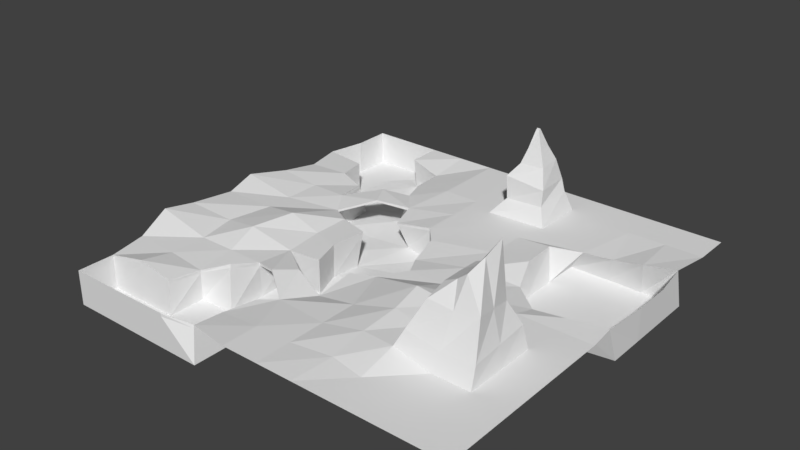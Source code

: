# Source: Map2.blend  (saved by Blender 2.79.0; exported with 4.5.12 LTS)
import bpy
from mathutils import Matrix  # noqa: F401  (used for matrix-valued properties, if any)

bpy.ops.wm.read_factory_settings(use_empty=True)
scene = bpy.context.scene
scene.name = 'Scene'

# ---- collections
col_collection_1 = bpy.data.collections.new('Collection 1'); scene.collection.children.link(col_collection_1)

# ---- world
world_world = bpy.data.worlds.new('World'); scene.world = world_world
world_world.color = (0.05088, 0.05088, 0.05088)
world_world.use_sun_shadow = False
world_world.sun_shadow_jitter_overblur = 0.0
world_world.cycles.sampling_method = 'MANUAL'

# ---- meshes
me_plane = bpy.data.meshes.new('Plane')
me_plane.from_pydata([(-7.841, -7.841, 0.0), (7.841, -7.841, 0.0), (-7.841, 7.841, 0.0), (7.841, 7.841, 0.0), (-6.416, -7.841, 0.0), (-4.99, -7.841, 0.0), (-3.564, -7.841, 0.0), (-2.456, -7.461, -0.1599), (-0.7128, -7.841, 0.0), (0.7128, -7.841, 0.0), (2.139, -7.841, 0.0), (3.564, -7.841, 0.0), (4.99, -7.841, 0.0), (6.416, -7.841, 0.0), (6.416, 7.841, 0.0), (4.99, 7.841, 0.0), (3.564, 7.841, 0.0), (2.139, 7.841, 0.0), (0.7128, 7.841, 0.0), (-0.7128, 7.841, 0.0), (-2.139, 7.841, 0.0), (-3.564, 7.841, 0.0), (-4.99, 7.841, 0.0), (-6.416, 7.841, 0.0), (-7.841, 6.416, 0.0), (-8.146, 4.99, 0.0), (-7.841, 3.564, 0.0), (-7.965, 2.071, 0.2115), (-8.495, 0.6954, 0.3744), (-8.281, -0.5524, 0.146), (-8.366, -2.337, 0.3113), (-8.501, -3.535, 0.4787), (-8.146, -4.915, 0.02422), (-7.841, -6.416, 0.0), (7.841, -6.416, 0.0), (7.841, -4.99, 0.0), (7.841, -3.564, 0.0), (7.841, -2.139, 0.0), (7.841, -0.7128, 0.0), (7.782, 0.2666, 0.06015), (7.841, 2.139, 0.0), (7.841, 3.564, 0.0), (7.732, 4.79, 0.1491), (7.841, 6.416, 0.0), (-6.441, -6.301, 0.2414), (-6.416, -4.99, 0.0), (-6.416, -3.564, 0.0), (-6.644, -2.101, 0.06272), (-6.289, -0.4204, 0.07895), (-6.416, 0.7128, 0.0), (-6.416, 2.139, 0.0), (-6.284, 3.704, 2.806e-11), (-6.466, 4.782, 4.735e-10), (-5.049, -6.281, -0.02399), (-4.823, -5.115, -0.07605), (-4.99, -3.564, 0.0), (-5.18, -2.32, 0.3658), (-4.761, -0.7505, 0.4366), (-4.414, 1.249, -0.1042), (-4.99, 2.139, 0.0), (-5.301, 3.434, -0.1485), (-5.093, 6.642, -0.07523), (-3.817, -4.645, 0.316), (-3.564, -3.564, 0.0), (-3.436, -2.22, -0.04026), (-3.564, -0.7128, 0.0), (-3.564, 0.7128, 0.0), (-3.233, 4.049, -0.1811), (-3.623, 5.038, -0.2545), (-3.714, 6.327, -0.2821), (-2.411, -6.315, -0.2191), (-2.058, -5.14, -0.1522), (-2.139, -2.139, 0.0), (-2.462, -1.059, 0.0311), (-2.335, 0.3421, 0.03462), (-2.123, 1.985, -0.192), (-2.482, 3.111, -0.1178), (-2.139, 4.99, 0.0), (-2.139, 6.416, 0.0), (-0.7128, -6.416, 0.0), (-1.473, -4.684, -0.1429), (-0.948, -3.422, -0.3796), (-0.8925, -1.978, -0.1287), (-0.7128, 2.139, 0.0), (-0.7128, 3.564, 0.0), (-0.7128, 4.99, 0.0), (-0.7128, 6.416, 0.0), (0.7128, -6.416, 0.0), (0.7128, -4.99, 0.0), (0.7128, -3.564, 0.0), (0.08598, -1.733, -0.02153), (0.7128, -0.7128, 0.0), (0.2305, 0.1399, -0.1277), (-0.1007, 1.443, -0.01578), (0.7128, 3.564, 0.0), (0.1881, 4.555, 0.0), (0.2318, 6.709, 0.0), (2.321, -6.257, 0.0886), (2.271, -4.846, 0.2787), (2.356, -3.45, 0.4535), (2.21, -2.2, 0.6417), (2.139, -0.7128, 0.0), (2.139, 0.7128, 0.0), (2.139, 2.139, 0.0), (2.139, 3.564, 0.0), (2.432, 4.697, 0.0), (2.432, 6.709, 0.0), (3.564, -6.416, 0.0), (3.564, -4.99, 0.3577), (3.564, -3.564, 0.3581), (3.564, -2.139, 0.4427), (3.564, -0.7128, 0.0), (3.964, 1.027, -0.1986), (3.564, 2.139, 0.1499), (3.493, 3.507, 0.1368), (4.476, 4.134, -0.03228), (3.564, 6.416, 0.0), (4.99, -6.416, 0.0), (4.99, -4.99, 0.0), (4.484, -4.567, 2.14), (4.99, -2.139, 0.0), (4.99, -0.7128, 0.0), (5.133, 0.02724, -0.1375), (5.508, 4.421, -0.07772), (4.99, 6.416, 0.0), (6.416, -6.416, 0.0), (6.416, -4.99, 0.0), (6.416, -3.564, 0.0), (6.416, -2.139, 0.0), (6.416, -0.7128, 0.0), (6.366, -0.02259, 0.05156), (6.614, 4.455, 0.1019), (6.416, 6.416, 0.0), (-7.841, -6.416, -1.333), (-7.841, -7.841, -1.333), (-6.416, 7.841, -1.333), (-7.841, 7.841, -1.333), (-6.416, -7.841, -1.333), (-4.99, -7.841, -1.333), (-3.564, -7.841, -1.333), (-2.139, -7.841, -1.333), (-4.99, 7.841, -1.333), (-6.416, 6.416, -1.333), (-4.944, 6.618, -1.239), (-7.841, 6.416, -1.333), (-8.146, 4.99, -1.333), (-6.416, -6.416, -1.333), (-6.284, 3.704, -1.333), (-6.466, 4.782, -1.333), (-4.99, -6.416, -1.333), (-4.99, -4.99, -1.333), (-4.99, 0.7128, -1.333), (-4.99, 2.139, -1.333), (-5.145, 3.704, -1.333), (-5.145, 4.843, -1.333), (-3.564, -6.416, -1.333), (-3.564, -4.99, -1.333), (-3.564, -3.564, -1.333), (-3.564, -2.139, -1.333), (-3.564, 0.7128, -1.333), (-3.564, 2.139, -1.333), (-3.405, 3.685, -1.189), (-3.564, 4.99, -1.333), (-3.564, 6.416, -1.333), (-2.139, -6.416, -1.333), (-2.139, -4.99, -1.333), (-2.139, -3.564, -1.333), (-2.139, -2.139, -1.333), (-2.505, -1.056, -1.268), (-2.498, 0.186, -1.384), (-1.829, 2.289, -1.24), (-1.978, 3.755, -1.131), (-0.7128, -4.99, -1.333), (-0.7128, -3.564, -1.333), (-0.517, -2.287, -1.232), (-0.7128, -0.7128, -1.333), (-0.7128, 0.7128, -1.333), (-0.7128, 2.139, -1.333), (0.1043, -1.899, -1.317), (0.7128, -0.7128, -1.333), (0.7128, 0.7128, -1.333), (0.3022, 1.98, -1.686), (7.841, 0.7128, -1.29), (7.841, 2.139, -1.29), (7.841, 3.564, -1.29), (7.841, 4.99, -1.29), (3.564, 0.7128, -1.29), (3.564, 2.139, -1.29), (3.564, 3.564, -1.29), (3.564, 4.99, -1.29), (5.007, 0.1739, -1.305), (4.99, 2.139, -1.29), (4.99, 3.564, -1.29), (4.99, 4.99, -1.29), (6.361, 0.42, -1.235), (6.416, 2.139, -1.29), (6.416, 3.564, -1.29), (6.416, 4.99, -1.29), (0.6623, 4.966, 0.5834), (0.6828, 6.47, 0.7175), (2.169, 4.936, 0.6895), (2.189, 6.44, 0.8235), (0.7078, 4.818, 1.56), (0.5554, 6.32, 1.502), (2.193, 4.96, 1.328), (2.041, 6.462, 1.27), (1.033, 5.181, 2.015), (0.976, 6.114, 2.067), (1.967, 5.236, 2.046), (1.91, 6.169, 2.098), (1.214, 5.371, 2.609), (1.182, 5.883, 2.638), (1.726, 5.401, 2.626), (1.695, 5.913, 2.655), (1.389, 5.537, 3.31), (1.37, 5.644, 3.34), (1.497, 5.562, 3.289), (1.478, 5.669, 3.319), (3.901, -4.863, 1.011), (3.851, -3.628, 1.069), (3.799, -2.398, 1.199), (5.143, -4.799, 0.7293), (4.682, -4.043, 2.557), (5.042, -2.33, 0.8444), (6.379, -4.75, 0.7577), (6.328, -3.515, 0.8153), (6.278, -2.281, 0.8729), (4.352, -3.741, 1.984), (4.215, -2.907, 1.878), (5.34, -4.459, 1.989), (5.077, -2.807, 1.678), (6.177, -4.314, 2.047), (6.045, -3.488, 1.892), (5.913, -2.663, 1.737), (4.709, -3.312, 2.591), (4.798, -2.688, 2.653), (5.198, -4.113, 2.84), (5.272, -3.433, 2.897), (5.387, -2.811, 2.931), (5.576, -4.163, 3.148), (5.73, -3.54, 3.479), (5.844, -2.919, 3.871), (-5.044, -6.293, -0.1369), (-3.564, -7.841, -0.115), (-4.99, -7.841, -0.115), (-2.349, 0.3286, -0.08774), (-6.416, -7.841, -0.115), (-2.065, -5.127, -0.254), (-2.428, -7.494, -0.2611), (-2.387, -6.323, -0.3152), (-0.8601, -2.005, -0.2239), (-6.416, 7.841, -0.115), (-7.841, 7.841, -0.115), (-4.99, 2.139, -0.115), (-6.439, -6.311, 0.1056), (-3.701, 6.335, -0.3728), (-2.139, -2.139, -0.115), (-3.447, -2.213, -0.1518), (-1.408, -4.71, -0.2455), (-0.9277, -3.434, -0.4619), (0.2721, 0.1893, -0.2317), (-3.248, 4.018, -0.3222), (-3.618, 5.034, -0.3476), (-4.464, 1.203, -0.2102), (-3.564, 0.7128, -0.115), (0.08756, -1.747, -0.1333), (0.7128, -0.7128, -0.115), (-7.841, -6.416, -0.115), (-7.841, -7.841, -0.115), (-6.284, 3.704, -0.115), (-5.287, 3.458, -0.2507), (-0.0659, 1.489, -0.1599), (-0.7128, 2.139, -0.115), (-5.08, 6.64, -0.1756), (-4.99, 7.841, -0.115), (-2.438, 3.167, -0.2593), (-7.841, 6.416, -0.115), (-2.465, -1.059, -0.08094), (-8.146, 4.99, -0.115), (-6.466, 4.782, -0.115), (-2.098, 2.011, -0.2824), (-3.796, -4.675, 0.1737), (-3.564, -3.564, -0.115), (-4.837, -5.104, -0.1845), (-3.944, 3.232, 0.1425), (-3.899, 3.268, 0.1788), (-3.404, 2.345, 0.2063), (-3.397, 2.366, 0.1221), (-2.67, -3.856, 0.174), (-2.084, -3.15, 0.08342), (-2.657, -3.862, 0.09236), (-2.09, -3.143, 0.02723)], [], [(132, 43, 3, 14), (275, 261, 161, 171), (242, 254, 146, 149), (61, 69, 21, 22), (69, 78, 20, 21), (78, 86, 19, 20), (86, 96, 18, 19), (96, 106, 17, 18), (106, 116, 16, 17), (116, 124, 15, 16), (124, 132, 14, 15), (12, 13, 125, 117), (117, 125, 126, 118), (109, 108, 218, 219), (108, 118, 221, 218), (120, 128, 129, 121), (121, 129, 130, 122), (42, 131, 197, 185), (40, 41, 184, 183), (115, 114, 188, 189), (123, 131, 132, 124), (11, 12, 117, 107), (107, 117, 118, 108), (120, 110, 220, 223), (127, 128, 226, 225), (110, 120, 121, 111), (111, 121, 122, 112), (122, 130, 194, 190), (112, 122, 190, 186), (39, 40, 183, 182), (115, 123, 124, 116), (10, 11, 107, 97), (97, 107, 108, 98), (98, 108, 109, 99), (99, 109, 110, 100), (100, 110, 111, 101), (101, 111, 112, 102), (102, 112, 113, 103), (103, 113, 114, 104), (104, 114, 115, 105), (105, 115, 116, 106), (9, 10, 97, 87), (87, 97, 98, 88), (88, 98, 99, 89), (89, 99, 100, 90), (90, 100, 101, 91), (91, 101, 102, 92), (92, 102, 103, 93), (93, 103, 104, 94), (94, 104, 105, 95), (105, 106, 201, 200), (8, 9, 87, 79), (79, 87, 88, 80), (80, 88, 89, 81), (81, 89, 90, 82), (244, 243, 139, 138), (255, 273, 143, 163), (246, 244, 138, 137), (83, 93, 94, 84), (84, 94, 95, 85), (85, 95, 96, 86), (7, 8, 79, 70), (70, 79, 80, 71), (249, 247, 165, 164), (264, 245, 169, 159), (268, 246, 137, 134), (270, 253, 152, 153), (247, 258, 172, 165), (75, 83, 84, 76), (76, 84, 85, 77), (77, 85, 86, 78), (248, 249, 164, 140), (259, 250, 174, 173), (251, 252, 136, 135), (253, 263, 151, 152), (64, 72, 73, 65), (65, 73, 74, 66), (260, 271, 181, 180), (254, 267, 133, 146), (67, 76, 77, 68), (68, 77, 78, 69), (262, 255, 163, 162), (256, 257, 158, 167), (54, 62, 63, 55), (55, 63, 64, 56), (56, 64, 65, 57), (57, 65, 66, 58), (258, 259, 173, 172), (266, 260, 180, 179), (261, 262, 162, 161), (263, 264, 159, 151), (265, 266, 179, 178), (44, 53, 54, 45), (45, 54, 55, 46), (46, 55, 56, 47), (47, 56, 57, 48), (48, 57, 58, 49), (49, 58, 59, 50), (50, 59, 60, 51), (267, 268, 134, 133), (269, 270, 153, 147), (271, 272, 177, 181), (33, 44, 45, 32), (32, 45, 46, 31), (31, 46, 47, 30), (30, 47, 48, 29), (29, 48, 49, 28), (28, 49, 50, 27), (27, 50, 51, 26), (26, 51, 52, 25), (273, 274, 141, 143), (13, 1, 34, 125), (125, 34, 35, 126), (126, 35, 36, 127), (127, 36, 37, 128), (128, 37, 38, 129), (129, 38, 39, 130), (131, 123, 193, 197), (123, 115, 189, 193), (114, 113, 187, 188), (131, 42, 43, 132), (144, 142, 135, 136), (142, 143, 141, 135), (174, 178, 179, 175), (175, 179, 180, 176), (176, 180, 181, 177), (165, 172, 173, 166), (166, 173, 174, 167), (167, 174, 175, 168), (168, 175, 176, 169), (169, 176, 177, 170), (139, 140, 164, 155), (155, 164, 165, 156), (156, 165, 166, 157), (157, 166, 167, 158), (159, 169, 170, 160), (160, 170, 171, 161), (138, 139, 155, 149), (149, 155, 156, 150), (151, 159, 160, 152), (152, 160, 161, 153), (153, 161, 162, 154), (154, 162, 163, 143), (137, 138, 149, 146), (147, 153, 154, 148), (148, 154, 143, 142), (134, 137, 146, 133), (145, 148, 142, 144), (243, 248, 140, 139), (252, 276, 144, 136), (277, 256, 167, 168), (276, 278, 145, 144), (279, 269, 147, 148), (245, 277, 168, 169), (272, 280, 170, 177), (282, 281, 156, 157), (250, 265, 178, 174), (274, 251, 135, 141), (257, 282, 157, 158), (281, 283, 150, 156), (280, 275, 171, 170), (278, 279, 148, 145), (283, 242, 149, 150), (190, 194, 195, 191), (191, 195, 196, 192), (192, 196, 197, 193), (186, 190, 191, 187), (187, 191, 192, 188), (188, 192, 193, 189), (194, 182, 183, 195), (195, 183, 184, 196), (196, 184, 185, 197), (130, 39, 182, 194), (113, 112, 186, 187), (41, 42, 185, 184), (198, 200, 204, 202), (95, 105, 200, 198), (96, 95, 198, 199), (106, 96, 199, 201), (205, 203, 207, 209), (199, 198, 202, 203), (201, 199, 203, 205), (200, 201, 205, 204), (208, 209, 213, 212), (204, 205, 209, 208), (202, 204, 208, 206), (203, 202, 206, 207), (210, 212, 216, 214), (206, 208, 212, 210), (207, 206, 210, 211), (209, 207, 211, 213), (214, 216, 217, 215), (211, 210, 214, 215), (213, 211, 215, 217), (212, 213, 217, 216), (223, 220, 228, 230), (224, 225, 232, 231), (221, 224, 231, 229), (226, 223, 230, 233), (128, 120, 223, 226), (126, 127, 225, 224), (118, 126, 224, 221), (110, 109, 219, 220), (229, 231, 239, 236), (233, 230, 238, 241), (228, 227, 234, 235), (232, 233, 241, 240), (219, 218, 119, 227), (218, 221, 229, 119), (225, 226, 233, 232), (220, 219, 227, 228), (236, 239, 240, 237), (237, 240, 241, 238), (222, 236, 237, 234), (234, 237, 238, 235), (231, 232, 240, 239), (230, 228, 235, 238), (227, 119, 222, 234), (119, 229, 236, 222), (54, 53, 242, 283), (25, 52, 279, 278), (75, 76, 275, 280), (62, 54, 283, 281), (64, 63, 288, 289), (22, 23, 251, 274), (82, 90, 265, 250), (63, 62, 281, 282), (83, 75, 280, 272), (74, 73, 277, 245), (52, 51, 269, 279), (24, 25, 278, 276), (73, 72, 256, 277), (2, 24, 276, 252), (6, 7, 248, 243), (61, 22, 274, 273), (93, 83, 272, 271), (51, 60, 270, 269), (33, 0, 268, 267), (90, 91, 266, 265), (58, 66, 264, 263), (67, 68, 262, 261), (91, 92, 260, 266), (81, 259, 291, 289), (72, 64, 257, 256), (68, 69, 255, 262), (44, 33, 267, 254), (92, 93, 271, 260), (23, 2, 252, 251), (81, 82, 250, 259), (7, 70, 249, 248), (71, 80, 258, 247), (60, 59, 253, 270), (0, 4, 246, 268), (66, 74, 245, 264), (70, 71, 247, 249), (4, 5, 244, 246), (69, 61, 273, 255), (5, 6, 243, 244), (53, 44, 254, 242), (261, 275, 287, 284), (67, 261, 284, 285), (275, 76, 286, 287), (76, 67, 285, 286), (58, 263, 287, 286), (59, 58, 286, 285), (59, 285, 284, 253), (263, 253, 284, 287), (282, 257, 291, 290), (258, 80, 288, 290), (80, 81, 289, 288), (259, 258, 290, 291), (63, 282, 290, 288), (257, 64, 289, 291)])
_uv = me_plane.uv_layers.new(name='UVMap')
_uv.uv.foreach_set('vector', [0.5776, 0.1048, 0.5812, 0.04959, 0.6362, 0.05301, 0.6328, 0.1081, 0.9265, 0.5245, 0.9222, 0.4909, 0.946, 0.4923, 0.9564, 0.5216, 0.7846, 0.7446, 0.8038, 0.7594, 0.784, 0.7769, 0.7665, 0.756, 0.5774, 0.552, 0.5634, 0.4988, 0.6226, 0.4924, 0.6236, 0.5472, 0.5634, 0.4988, 0.5679, 0.4371, 0.6229, 0.4375, 0.6226, 0.4924, 0.5679, 0.4371, 0.5684, 0.382, 0.6234, 0.3826, 0.6229, 0.4375, 0.5684, 0.382, 0.5802, 0.3456, 0.6242, 0.3277, 0.6234, 0.3826, 0.5802, 0.3456, 0.5819, 0.2603, 0.6254, 0.2728, 0.6242, 0.3277, 0.5819, 0.2603, 0.5719, 0.2159, 0.6271, 0.218, 0.6254, 0.2728, 0.5719, 0.2159, 0.5743, 0.1602, 0.6296, 0.1631, 0.6271, 0.218, 0.5743, 0.1602, 0.5776, 0.1048, 0.6328, 0.1081, 0.6296, 0.1631, 0.01468, 0.1649, 0.01423, 0.11, 0.06914, 0.1095, 0.06969, 0.1644, 0.06969, 0.1644, 0.06914, 0.1095, 0.1241, 0.1089, 0.1247, 0.1639, 0.71, 0.2885, 0.6731, 0.2581, 0.6927, 0.2433, 0.724, 0.267, 0.6731, 0.2581, 0.6548, 0.2109, 0.6798, 0.2038, 0.6927, 0.2433, 0.2348, 0.1624, 0.2338, 0.1074, 0.2888, 0.1064, 0.2898, 0.1614, 0.2898, 0.1614, 0.2888, 0.1064, 0.3155, 0.1075, 0.3185, 0.1553, 0.7095, 0.7895, 0.7066, 0.7667, 0.739, 0.757, 0.738, 0.799, 0.6668, 0.7975, 0.6937, 0.7943, 0.704, 0.822, 0.6688, 0.8286, 0.6835, 0.726, 0.6648, 0.7156, 0.6711, 0.6865, 0.707, 0.6879, 0.4982, 0.135, 0.5022, 0.09187, 0.5776, 0.1048, 0.5743, 0.1602, 0.01503, 0.2199, 0.01468, 0.1649, 0.06969, 0.1644, 0.07021, 0.2195, 0.07021, 0.2195, 0.06969, 0.1644, 0.1247, 0.1639, 0.1263, 0.2201, 0.7408, 0.0442, 0.7901, 0.02779, 0.7994, 0.0552, 0.7568, 0.07031, 0.6756, 0.1155, 0.7006, 0.07271, 0.7225, 0.09282, 0.702, 0.1275, 0.2343, 0.2191, 0.2348, 0.1624, 0.2898, 0.1614, 0.2909, 0.2163, 0.2909, 0.2163, 0.2898, 0.1614, 0.3185, 0.1553, 0.358, 0.1991, 0.6124, 0.7622, 0.6221, 0.7818, 0.5926, 0.8015, 0.5834, 0.758, 0.6215, 0.7337, 0.6124, 0.7622, 0.5834, 0.758, 0.5948, 0.7162, 0.6362, 0.7985, 0.6668, 0.7975, 0.6688, 0.8286, 0.6316, 0.8286, 0.4789, 0.1675, 0.4982, 0.135, 0.5743, 0.1602, 0.5719, 0.2159, 0.01533, 0.2752, 0.01503, 0.2199, 0.07021, 0.2195, 0.07687, 0.2679, 0.07687, 0.2679, 0.07021, 0.2195, 0.1263, 0.2201, 0.132, 0.2694, 0.132, 0.2694, 0.1263, 0.2201, 0.1804, 0.2194, 0.1855, 0.2651, 0.1855, 0.2651, 0.1804, 0.2194, 0.2343, 0.2191, 0.2323, 0.2697, 0.2323, 0.2697, 0.2343, 0.2191, 0.2909, 0.2163, 0.2924, 0.2711, 0.2924, 0.2711, 0.2909, 0.2163, 0.358, 0.1991, 0.3475, 0.2705, 0.3475, 0.2705, 0.358, 0.1991, 0.4027, 0.2149, 0.4029, 0.2704, 0.4029, 0.2704, 0.4027, 0.2149, 0.4555, 0.2174, 0.4583, 0.2702, 0.4583, 0.2702, 0.4555, 0.2174, 0.4789, 0.1675, 0.5029, 0.2583, 0.5029, 0.2583, 0.4789, 0.1675, 0.5719, 0.2159, 0.5819, 0.2603, 0.01535, 0.3305, 0.01533, 0.2752, 0.07687, 0.2679, 0.0707, 0.3305, 0.0707, 0.3305, 0.07687, 0.2679, 0.132, 0.2694, 0.1262, 0.3306, 0.1262, 0.3306, 0.132, 0.2694, 0.1855, 0.2651, 0.1813, 0.3302, 0.1813, 0.3302, 0.1855, 0.2651, 0.2323, 0.2697, 0.2533, 0.3522, 0.2533, 0.3522, 0.2323, 0.2697, 0.2924, 0.2711, 0.2924, 0.3262, 0.2924, 0.3262, 0.2924, 0.2711, 0.3475, 0.2705, 0.3257, 0.3449, 0.3257, 0.3449, 0.3475, 0.2705, 0.4029, 0.2704, 0.3762, 0.3572, 0.3762, 0.3572, 0.4029, 0.2704, 0.4583, 0.2702, 0.4584, 0.3257, 0.4584, 0.3257, 0.4583, 0.2702, 0.5029, 0.2583, 0.4967, 0.3463, 0.8735, 0.07592, 0.9306, 0.04392, 0.937, 0.07075, 0.8904, 0.09667, 0.01528, 0.3858, 0.01535, 0.3305, 0.0707, 0.3305, 0.07061, 0.3859, 0.07061, 0.3859, 0.0707, 0.3305, 0.1262, 0.3306, 0.1379, 0.4158, 0.1379, 0.4158, 0.1262, 0.3306, 0.1813, 0.3302, 0.188, 0.3961, 0.188, 0.3961, 0.1813, 0.3302, 0.2533, 0.3522, 0.2451, 0.391, 0.8599, 0.7928, 0.8753, 0.7901, 0.8802, 0.8036, 0.8622, 0.8079, 0.9242, 0.4304, 0.9051, 0.3983, 0.9359, 0.3909, 0.9477, 0.4277, 0.844, 0.7943, 0.8599, 0.7928, 0.8622, 0.8079, 0.8435, 0.8098, 0.4031, 0.3808, 0.3762, 0.3572, 0.4584, 0.3257, 0.4581, 0.381, 0.4581, 0.381, 0.4584, 0.3257, 0.4967, 0.3463, 0.5133, 0.3814, 0.5133, 0.3814, 0.4967, 0.3463, 0.5802, 0.3456, 0.5684, 0.382, 0.02993, 0.4537, 0.01528, 0.3858, 0.07061, 0.3859, 0.07449, 0.4523, 0.07449, 0.4523, 0.07061, 0.3859, 0.1379, 0.4158, 0.1201, 0.4384, 0.8914, 0.7713, 0.8985, 0.7512, 0.9139, 0.7619, 0.9047, 0.7779, 0.8543, 0.5704, 0.8643, 0.6057, 0.8306, 0.6011, 0.8265, 0.5783, 0.8288, 0.7931, 0.844, 0.7943, 0.8435, 0.8098, 0.823, 0.8077, 0.8257, 0.4811, 0.8411, 0.5126, 0.81, 0.5188, 0.7994, 0.4819, 0.8985, 0.7512, 0.9078, 0.7418, 0.9298, 0.7467, 0.9139, 0.7619, 0.3967, 0.4356, 0.4031, 0.3808, 0.4581, 0.381, 0.4402, 0.4493, 0.4402, 0.4493, 0.4581, 0.381, 0.5133, 0.3814, 0.5128, 0.4365, 0.5128, 0.4365, 0.5133, 0.3814, 0.5684, 0.382, 0.5679, 0.4371, 0.8873, 0.7862, 0.8914, 0.7713, 0.9047, 0.7779, 0.8973, 0.796, 0.9168, 0.7171, 0.9178, 0.6858, 0.9379, 0.6993, 0.9326, 0.7225, 0.8793, 0.356, 0.8578, 0.3452, 0.8495, 0.315, 0.8941, 0.3268, 0.8411, 0.5126, 0.8425, 0.5436, 0.809, 0.5517, 0.81, 0.5188, 0.2226, 0.5051, 0.2266, 0.451, 0.2715, 0.4649, 0.2851, 0.511, 0.2851, 0.511, 0.2715, 0.4649, 0.3301, 0.4609, 0.3444, 0.5126, 0.9513, 0.6327, 0.954, 0.6019, 0.991, 0.5904, 0.9838, 0.6274, 0.8038, 0.7594, 0.8171, 0.7803, 0.8033, 0.795, 0.784, 0.7769, 0.476, 0.4787, 0.4402, 0.4493, 0.5128, 0.4365, 0.5139, 0.4945, 0.5139, 0.4945, 0.5128, 0.4365, 0.5679, 0.4371, 0.5634, 0.4988, 0.9213, 0.4606, 0.9242, 0.4304, 0.9477, 0.4277, 0.9455, 0.4618, 0.8217, 0.6534, 0.8036, 0.6699, 0.786, 0.6566, 0.8047, 0.637, 0.09945, 0.5628, 0.1196, 0.5182, 0.1667, 0.5094, 0.1651, 0.5696, 0.1651, 0.5696, 0.1667, 0.5094, 0.2226, 0.5051, 0.2189, 0.5791, 0.2189, 0.5791, 0.2226, 0.5051, 0.2851, 0.511, 0.2827, 0.5627, 0.2827, 0.5627, 0.2851, 0.511, 0.3444, 0.5126, 0.3676, 0.5481, 0.9078, 0.7418, 0.9168, 0.7171, 0.9326, 0.7225, 0.9298, 0.7467, 0.9463, 0.6541, 0.9513, 0.6327, 0.9838, 0.6274, 0.9707, 0.6642, 0.9222, 0.4909, 0.9213, 0.4606, 0.9455, 0.4618, 0.946, 0.4923, 0.8425, 0.5436, 0.8543, 0.5704, 0.8265, 0.5783, 0.809, 0.5517, 0.9333, 0.6733, 0.9463, 0.6541, 0.9707, 0.6642, 0.9503, 0.6901, 0.04784, 0.6304, 0.05075, 0.5715, 0.09945, 0.5628, 0.1039, 0.6299, 0.1039, 0.6299, 0.09945, 0.5628, 0.1651, 0.5696, 0.1644, 0.6304, 0.1644, 0.6304, 0.1651, 0.5696, 0.2189, 0.5791, 0.2263, 0.6411, 0.2263, 0.6411, 0.2189, 0.5791, 0.2827, 0.5627, 0.2967, 0.6269, 0.2967, 0.6269, 0.2827, 0.5627, 0.3676, 0.5481, 0.3443, 0.6321, 0.3443, 0.6321, 0.3676, 0.5481, 0.4047, 0.5727, 0.4044, 0.6326, 0.4044, 0.6326, 0.4047, 0.5727, 0.4592, 0.5859, 0.4701, 0.6275, 0.8171, 0.7803, 0.8288, 0.7931, 0.823, 0.8077, 0.8033, 0.795, 0.8346, 0.4562, 0.8257, 0.4811, 0.7994, 0.4819, 0.8029, 0.4542, 0.954, 0.6019, 0.9471, 0.5839, 0.9695, 0.5716, 0.991, 0.5904, 0.04402, 0.6896, 0.04784, 0.6304, 0.1039, 0.6299, 0.1063, 0.7025, 0.1063, 0.7025, 0.1039, 0.6299, 0.1644, 0.6304, 0.1658, 0.7207, 0.1658, 0.7207, 0.1644, 0.6304, 0.2263, 0.6411, 0.2161, 0.7138, 0.2161, 0.7138, 0.2263, 0.6411, 0.2967, 0.6269, 0.2907, 0.71, 0.2907, 0.71, 0.2967, 0.6269, 0.3443, 0.6321, 0.3433, 0.7207, 0.3433, 0.7207, 0.3443, 0.6321, 0.4044, 0.6326, 0.4009, 0.6981, 0.4009, 0.6981, 0.4044, 0.6326, 0.4701, 0.6275, 0.4639, 0.6926, 0.4639, 0.6926, 0.4701, 0.6275, 0.515, 0.6354, 0.5233, 0.7056, 0.9051, 0.3983, 0.9012, 0.3695, 0.9266, 0.3522, 0.9359, 0.3909, 0.01423, 0.11, 0.01372, 0.05517, 0.06858, 0.05465, 0.06914, 0.1095, 0.06914, 0.1095, 0.06858, 0.05465, 0.1234, 0.05408, 0.1241, 0.1089, 0.1241, 0.1089, 0.1234, 0.05408, 0.1781, 0.05341, 0.1789, 0.1082, 0.1789, 0.1082, 0.1781, 0.05341, 0.2328, 0.05255, 0.2338, 0.1074, 0.2338, 0.1074, 0.2328, 0.05255, 0.2875, 0.05141, 0.2888, 0.1064, 0.2888, 0.1064, 0.2875, 0.05141, 0.3253, 0.05275, 0.3155, 0.1075, 0.7066, 0.7667, 0.699, 0.7442, 0.7239, 0.7198, 0.739, 0.757, 0.699, 0.7442, 0.6835, 0.726, 0.707, 0.6879, 0.7239, 0.7198, 0.6648, 0.7156, 0.641, 0.7221, 0.6278, 0.6899, 0.6711, 0.6865, 0.5022, 0.09187, 0.518, 0.04959, 0.5812, 0.04959, 0.5776, 0.1048, 0.1695, 0.7595, 0.1682, 0.7937, 0.134, 0.7924, 0.1353, 0.7582, 0.1682, 0.7937, 0.162, 0.8289, 0.1326, 0.8266, 0.134, 0.7924, 0.3734, 0.9416, 0.3637, 0.9564, 0.335, 0.9705, 0.3355, 0.9362, 0.3355, 0.9362, 0.335, 0.9705, 0.3008, 0.9701, 0.301, 0.9356, 0.301, 0.9356, 0.3008, 0.9701, 0.2692, 0.9602, 0.2665, 0.9343, 0.439, 0.9037, 0.4384, 0.9379, 0.4042, 0.9373, 0.4047, 0.9031, 0.4047, 0.9031, 0.4042, 0.9373, 0.3734, 0.9416, 0.3705, 0.9026, 0.3705, 0.9026, 0.3734, 0.9416, 0.3355, 0.9362, 0.3447, 0.8932, 0.3447, 0.8932, 0.3355, 0.9362, 0.301, 0.9356, 0.3148, 0.8927, 0.3148, 0.8927, 0.301, 0.9356, 0.2665, 0.9343, 0.2637, 0.9073, 0.5079, 0.8705, 0.5074, 0.9048, 0.4732, 0.9042, 0.4737, 0.87, 0.4737, 0.87, 0.4732, 0.9042, 0.439, 0.9037, 0.4395, 0.8695, 0.4395, 0.8695, 0.439, 0.9037, 0.4047, 0.9031, 0.4053, 0.8689, 0.4053, 0.8689, 0.4047, 0.9031, 0.3705, 0.9026, 0.3711, 0.8684, 0.3029, 0.8667, 0.3148, 0.8927, 0.2637, 0.9073, 0.2686, 0.8658, 0.2686, 0.8658, 0.2637, 0.9073, 0.2285, 0.9028, 0.2313, 0.8685, 0.5085, 0.8363, 0.5079, 0.8705, 0.4737, 0.87, 0.4743, 0.8358, 0.4743, 0.8358, 0.4737, 0.87, 0.4395, 0.8695, 0.44, 0.8352, 0.3038, 0.8325, 0.3029, 0.8667, 0.2686, 0.8658, 0.2696, 0.8316, 0.2696, 0.8316, 0.2686, 0.8658, 0.2313, 0.8685, 0.2322, 0.8266, 0.2322, 0.8266, 0.2313, 0.8685, 0.1999, 0.8634, 0.2048, 0.8256, 0.2048, 0.8256, 0.1999, 0.8634, 0.1657, 0.8622, 0.162, 0.8289, 0.509, 0.8021, 0.5085, 0.8363, 0.4743, 0.8358, 0.4748, 0.8016, 0.2332, 0.7993, 0.2322, 0.8266, 0.2048, 0.8256, 0.2075, 0.794, 0.2075, 0.794, 0.2048, 0.8256, 0.162, 0.8289, 0.1682, 0.7937, 0.5095, 0.7679, 0.509, 0.8021, 0.4748, 0.8016, 0.4753, 0.7674, 0.204, 0.7535, 0.2075, 0.794, 0.1682, 0.7937, 0.1695, 0.7595, 0.8753, 0.7901, 0.8873, 0.7862, 0.8973, 0.796, 0.8802, 0.8036, 0.8578, 0.3452, 0.8336, 0.3662, 0.8073, 0.3451, 0.8495, 0.315, 0.8412, 0.6376, 0.8217, 0.6534, 0.8047, 0.637, 0.8206, 0.6217, 0.8336, 0.3662, 0.8216, 0.3926, 0.7936, 0.3901, 0.8073, 0.3451, 0.8369, 0.4255, 0.8346, 0.4562, 0.8029, 0.4542, 0.8034, 0.4283, 0.8643, 0.6057, 0.8412, 0.6376, 0.8206, 0.6217, 0.8306, 0.6011, 0.9471, 0.5839, 0.9236, 0.5606, 0.9504, 0.5526, 0.9695, 0.5716, 0.7913, 0.6909, 0.7842, 0.7106, 0.7577, 0.7031, 0.7716, 0.6792, 0.9178, 0.6858, 0.9333, 0.6733, 0.9503, 0.6901, 0.9379, 0.6993, 0.9012, 0.3695, 0.8793, 0.356, 0.8941, 0.3268, 0.9266, 0.3522, 0.8036, 0.6699, 0.7913, 0.6909, 0.7716, 0.6792, 0.786, 0.6566, 0.7842, 0.7106, 0.776, 0.7271, 0.7563, 0.7307, 0.7577, 0.7031, 0.9236, 0.5606, 0.9265, 0.5245, 0.9564, 0.5216, 0.9504, 0.5526, 0.8216, 0.3926, 0.8369, 0.4255, 0.8034, 0.4283, 0.7936, 0.3901, 0.776, 0.7271, 0.7846, 0.7446, 0.7665, 0.756, 0.7563, 0.7307, 0.06688, 0.8598, 0.09589, 0.865, 0.09705, 0.9018, 0.06654, 0.9018, 0.06654, 0.9018, 0.09705, 0.9018, 0.09705, 0.9323, 0.06654, 0.9323, 0.06654, 0.9323, 0.09705, 0.9323, 0.09705, 0.9628, 0.06655, 0.9628, 0.03601, 0.8713, 0.06688, 0.8598, 0.06654, 0.9018, 0.03603, 0.9018, 0.03603, 0.9018, 0.06654, 0.9018, 0.06654, 0.9323, 0.03604, 0.9323, 0.03604, 0.9323, 0.06654, 0.9323, 0.06655, 0.9628, 0.03604, 0.9628, 0.09589, 0.865, 0.1276, 0.8713, 0.1276, 0.9018, 0.09705, 0.9018, 0.09705, 0.9018, 0.1276, 0.9018, 0.1276, 0.9323, 0.09705, 0.9323, 0.09705, 0.9323, 0.1276, 0.9323, 0.1276, 0.9628, 0.09705, 0.9628, 0.6221, 0.7818, 0.6362, 0.7985, 0.6316, 0.8286, 0.5926, 0.8015, 0.641, 0.7221, 0.6215, 0.7337, 0.5948, 0.7162, 0.6278, 0.6899, 0.6937, 0.7943, 0.7095, 0.7895, 0.738, 0.799, 0.704, 0.822, 0.852, 0.1471, 0.8904, 0.09667, 0.9069, 0.111, 0.8914, 0.1513, 0.8189, 0.1426, 0.8735, 0.07592, 0.8904, 0.09667, 0.852, 0.1471, 0.8422, 0.2219, 0.8189, 0.1426, 0.852, 0.1471, 0.8706, 0.2092, 0.8984, 0.2711, 0.8422, 0.2219, 0.8706, 0.2092, 0.9113, 0.2462, 0.9185, 0.2332, 0.8935, 0.193, 0.915, 0.1869, 0.9369, 0.2103, 0.8706, 0.2092, 0.852, 0.1471, 0.8914, 0.1513, 0.8935, 0.193, 0.9113, 0.2462, 0.8706, 0.2092, 0.8935, 0.193, 0.9185, 0.2332, 0.8904, 0.09667, 0.937, 0.07075, 0.9471, 0.08392, 0.9069, 0.111, 0.9263, 0.1272, 0.9538, 0.1128, 0.9573, 0.1345, 0.9418, 0.1431, 0.9069, 0.111, 0.9471, 0.08392, 0.9538, 0.1128, 0.9263, 0.1272, 0.8914, 0.1513, 0.9069, 0.111, 0.9263, 0.1272, 0.9116, 0.1549, 0.8935, 0.193, 0.8914, 0.1513, 0.9116, 0.1549, 0.915, 0.1869, 0.9337, 0.1596, 0.9418, 0.1431, 0.9602, 0.1598, 0.9592, 0.1635, 0.9116, 0.1549, 0.9263, 0.1272, 0.9418, 0.1431, 0.9337, 0.1596, 0.915, 0.1869, 0.9116, 0.1549, 0.9337, 0.1596, 0.936, 0.1777, 0.9369, 0.2103, 0.915, 0.1869, 0.936, 0.1777, 0.9476, 0.1911, 0.9725, 0.1881, 0.9837, 0.1881, 0.9837, 0.1993, 0.9725, 0.1993, 0.936, 0.1777, 0.9337, 0.1596, 0.9592, 0.1635, 0.9603, 0.1672, 0.9476, 0.1911, 0.936, 0.1777, 0.9603, 0.1672, 0.9619, 0.1706, 0.9418, 0.1431, 0.9573, 0.1345, 0.9638, 0.1587, 0.9602, 0.1598, 0.7568, 0.07031, 0.7994, 0.0552, 0.8043, 0.08769, 0.7749, 0.09892, 0.6807, 0.1636, 0.702, 0.1275, 0.7355, 0.1455, 0.7229, 0.1702, 0.6798, 0.2038, 0.6807, 0.1636, 0.7229, 0.1702, 0.7204, 0.1961, 0.7225, 0.09282, 0.7568, 0.07031, 0.7749, 0.09892, 0.7489, 0.1174, 0.7006, 0.07271, 0.7408, 0.0442, 0.7568, 0.07031, 0.7225, 0.09282, 0.6536, 0.1613, 0.6756, 0.1155, 0.702, 0.1275, 0.6807, 0.1636, 0.6548, 0.2109, 0.6536, 0.1613, 0.6807, 0.1636, 0.6798, 0.2038, 0.7499, 0.3151, 0.71, 0.2885, 0.724, 0.267, 0.759, 0.2886, 0.7204, 0.1961, 0.7229, 0.1702, 0.7534, 0.1865, 0.7481, 0.1985, 0.7489, 0.1174, 0.7749, 0.09892, 0.7903, 0.1417, 0.7975, 0.1753, 0.7605, 0.2567, 0.7401, 0.238, 0.7629, 0.225, 0.7829, 0.2314, 0.7355, 0.1455, 0.7489, 0.1174, 0.7975, 0.1753, 0.7739, 0.1808, 0.724, 0.267, 0.6927, 0.2433, 0.7229, 0.2204, 0.7401, 0.238, 0.6927, 0.2433, 0.6798, 0.2038, 0.7204, 0.1961, 0.7229, 0.2204, 0.702, 0.1275, 0.7225, 0.09282, 0.7489, 0.1174, 0.7355, 0.1455, 0.759, 0.2886, 0.724, 0.267, 0.7401, 0.238, 0.7605, 0.2567, 0.7481, 0.1985, 0.7534, 0.1865, 0.7739, 0.1808, 0.7685, 0.2048, 0.7685, 0.2048, 0.7739, 0.1808, 0.7975, 0.1753, 0.7888, 0.2098, 0.742, 0.2154, 0.7481, 0.1985, 0.7685, 0.2048, 0.7629, 0.225, 0.7629, 0.225, 0.7685, 0.2048, 0.7888, 0.2098, 0.7829, 0.2314, 0.7229, 0.1702, 0.7355, 0.1455, 0.7739, 0.1808, 0.7534, 0.1865, 0.7749, 0.09892, 0.8043, 0.08769, 0.8025, 0.1221, 0.7903, 0.1417, 0.7401, 0.238, 0.7229, 0.2204, 0.742, 0.2154, 0.7629, 0.225, 0.7229, 0.2204, 0.7204, 0.1961, 0.7481, 0.1985, 0.742, 0.2154, 0.7778, 0.7269, 0.7862, 0.7435, 0.7846, 0.7446, 0.776, 0.7271, 0.8239, 0.3926, 0.8399, 0.425, 0.8369, 0.4255, 0.8216, 0.3926, 0.9206, 0.5616, 0.922, 0.5254, 0.9265, 0.5245, 0.9236, 0.5606, 0.7865, 0.7114, 0.7778, 0.7269, 0.776, 0.7271, 0.7842, 0.7106, 0.5619, 0.9754, 0.575, 0.9313, 0.6085, 0.931, 0.6167, 0.9632, 0.8992, 0.3706, 0.8782, 0.3581, 0.8793, 0.356, 0.9012, 0.3695, 0.9158, 0.6844, 0.9318, 0.6717, 0.9333, 0.6733, 0.9178, 0.6858, 0.793, 0.692, 0.7865, 0.7114, 0.7842, 0.7106, 0.7913, 0.6909, 0.9452, 0.5852, 0.9206, 0.5616, 0.9236, 0.5606, 0.9471, 0.5839, 0.8682, 0.6063, 0.8433, 0.6395, 0.8412, 0.6376, 0.8643, 0.6057, 0.8399, 0.425, 0.8378, 0.4567, 0.8346, 0.4562, 0.8369, 0.4255, 0.8359, 0.3679, 0.8239, 0.3926, 0.8216, 0.3926, 0.8336, 0.3662, 0.8433, 0.6395, 0.8233, 0.6551, 0.8217, 0.6534, 0.8412, 0.6376, 0.8584, 0.3475, 0.8359, 0.3679, 0.8336, 0.3662, 0.8578, 0.3452, 0.875, 0.7889, 0.8863, 0.7853, 0.8873, 0.7862, 0.8753, 0.7901, 0.9023, 0.3988, 0.8992, 0.3706, 0.9012, 0.3695, 0.9051, 0.3983, 0.9504, 0.6029, 0.9452, 0.5852, 0.9471, 0.5839, 0.954, 0.6019, 0.8378, 0.4567, 0.8284, 0.481, 0.8257, 0.4811, 0.8346, 0.4562, 0.8185, 0.7791, 0.8294, 0.7919, 0.8288, 0.7931, 0.8171, 0.7803, 0.9318, 0.6717, 0.9441, 0.6533, 0.9463, 0.6541, 0.9333, 0.6733, 0.846, 0.5429, 0.8575, 0.5695, 0.8543, 0.5704, 0.8425, 0.5436, 0.9179, 0.4908, 0.9187, 0.4604, 0.9213, 0.4606, 0.9222, 0.4909, 0.9441, 0.6533, 0.9485, 0.6331, 0.9513, 0.6327, 0.9463, 0.6541, 0.6636, 0.886, 0.6654, 0.8881, 0.6178, 0.8905, 0.6178, 0.8884, 0.8233, 0.6551, 0.8052, 0.6712, 0.8036, 0.6699, 0.8217, 0.6534, 0.9187, 0.4604, 0.922, 0.4308, 0.9242, 0.4304, 0.9213, 0.4606, 0.8055, 0.7579, 0.8185, 0.7791, 0.8171, 0.7803, 0.8038, 0.7594, 0.9485, 0.6331, 0.9504, 0.6029, 0.954, 0.6019, 0.9513, 0.6327, 0.8782, 0.3581, 0.8584, 0.3475, 0.8578, 0.3452, 0.8793, 0.356, 0.9152, 0.7167, 0.9158, 0.6844, 0.9178, 0.6858, 0.9168, 0.7171, 0.8863, 0.7853, 0.8899, 0.7708, 0.8914, 0.7713, 0.8873, 0.7862, 0.8969, 0.7503, 0.9057, 0.7412, 0.9078, 0.7418, 0.8985, 0.7512, 0.8284, 0.481, 0.8443, 0.5117, 0.8411, 0.5126, 0.8257, 0.4811, 0.8294, 0.7919, 0.8439, 0.7931, 0.844, 0.7943, 0.8288, 0.7931, 0.8575, 0.5695, 0.8682, 0.6063, 0.8643, 0.6057, 0.8543, 0.5704, 0.8899, 0.7708, 0.8969, 0.7503, 0.8985, 0.7512, 0.8914, 0.7713, 0.8439, 0.7931, 0.8597, 0.7915, 0.8599, 0.7928, 0.844, 0.7943, 0.922, 0.4308, 0.9023, 0.3988, 0.9051, 0.3983, 0.9242, 0.4304, 0.8597, 0.7915, 0.875, 0.7889, 0.8753, 0.7901, 0.8599, 0.7928, 0.7862, 0.7435, 0.8055, 0.7579, 0.8038, 0.7594, 0.7846, 0.7446, 0.8338, 0.8951, 0.8237, 0.9241, 0.7786, 0.9269, 0.7859, 0.888, 0.8342, 0.89, 0.8338, 0.8951, 0.7859, 0.888, 0.7882, 0.8865, 0.8237, 0.9241, 0.821, 0.9279, 0.778, 0.9295, 0.7786, 0.9269, 0.821, 0.9279, 0.8335, 0.9671, 0.7895, 0.9598, 0.778, 0.9295, 0.7341, 0.9309, 0.7313, 0.9281, 0.7786, 0.9269, 0.778, 0.9295, 0.7389, 0.9694, 0.7341, 0.9309, 0.778, 0.9295, 0.7895, 0.9598, 0.7314, 0.8901, 0.7882, 0.8865, 0.7859, 0.888, 0.7313, 0.8938, 0.7313, 0.9281, 0.7313, 0.8938, 0.7859, 0.888, 0.7786, 0.9269, 0.5743, 0.9278, 0.5567, 0.8915, 0.6178, 0.8905, 0.6091, 0.9281, 0.6665, 0.9287, 0.6635, 0.9315, 0.6085, 0.931, 0.6091, 0.9281, 0.6635, 0.9315, 0.6566, 0.9781, 0.6167, 0.9632, 0.6085, 0.931, 0.6654, 0.8881, 0.6665, 0.9287, 0.6091, 0.9281, 0.6178, 0.8905, 0.575, 0.9313, 0.5743, 0.9278, 0.6091, 0.9281, 0.6085, 0.931, 0.5567, 0.8915, 0.5575, 0.888, 0.6178, 0.8884, 0.6178, 0.8905])
me_plane.use_remesh_preserve_volume = False
me_plane.use_remesh_preserve_attributes = False
me_plane.use_mirror_vertex_groups = False
me_plane.update()

# ---- objects
ob_plane = bpy.data.objects.new('Plane', me_plane)

# ---- transforms, parenting, visibility, modifiers, constraints
ob_plane.location = (0.0, 0.0, 4.467)
ob_plane.lineart.crease_threshold = 0.0

# ---- collection membership
col_collection_1.objects.link(ob_plane)

# ---- scene / render settings (as saved in the file)
scene.frame_start = 1; scene.frame_end = 250; scene.frame_set(1)
scene.render.engine = 'BLENDER_EEVEE_NEXT'
scene.render.resolution_percentage = 50
scene.render.dither_intensity = 0.0
scene.cycles.use_denoising = False
scene.cycles.samples = 128
scene.cycles.sampling_pattern = 'TABULATED_SOBOL'
scene.cycles.use_adaptive_sampling = False
scene.cycles.use_light_tree = False
scene.cycles.blur_glossy = 0.0
scene.cycles.sample_clamp_indirect = 0.0
scene.view_settings.view_transform = 'Standard'
bpy.context.view_layer.update()

# ---- added for rendering (the .blend has no active camera and no usable light): camera, sun
cam_auto = bpy.data.cameras.new('AutoCamera')
cam_auto.lens = 50.0
cam_auto.sensor_width = 36.0
cam_auto.clip_end = 1000.0
ob_auto_camera = bpy.data.objects.new('AutoCamera', cam_auto)
scene.collection.objects.link(ob_auto_camera)
ob_auto_camera.location = (21.2478, -25.8929, 22.8211)
ob_auto_camera.rotation_euler = (1.09748, -7.21219e-08, 0.694738)
scene.camera = ob_auto_camera
light_auto_sun = bpy.data.lights.new('AutoSun', 'SUN')
light_auto_sun.energy = 3.0
light_auto_sun.angle = 0.0523599
ob_auto_sun = bpy.data.objects.new('AutoSun', light_auto_sun)
scene.collection.objects.link(ob_auto_sun)
ob_auto_sun.rotation_euler = (0.872665, 0.174533, 0.523599)
bpy.context.view_layer.update()
